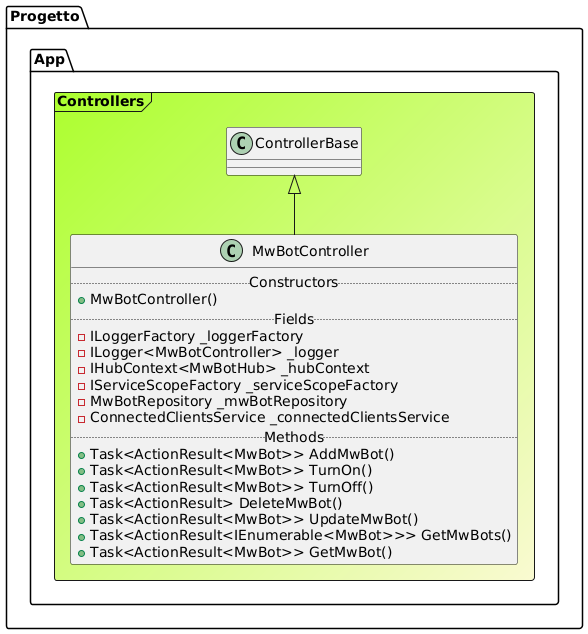

The diagram above was rendered by PlantUML. Its source (embedded in the PNG):
@startuml

Frame Progetto.App.Controllers #GreenYellow/LightGoldenRodYellow{
class "ControllerBase" as ControllerBase
class MwBotController extends ControllerBase{
.. Constructors ..
+MwBotController()
.. Fields ..
-ILoggerFactory _loggerFactory
-ILogger<MwBotController> _logger
-IHubContext<MwBotHub> _hubContext
-IServiceScopeFactory _serviceScopeFactory
-MwBotRepository _mwBotRepository
-ConnectedClientsService _connectedClientsService
.. Methods ..
+Task<ActionResult<MwBot>> AddMwBot()
+Task<ActionResult<MwBot>> TurnOn()
+Task<ActionResult<MwBot>> TurnOff()
+Task<ActionResult> DeleteMwBot()
+Task<ActionResult<MwBot>> UpdateMwBot()
+Task<ActionResult<IEnumerable<MwBot>>> GetMwBots()
+Task<ActionResult<MwBot>> GetMwBot()
}
}
@enduml